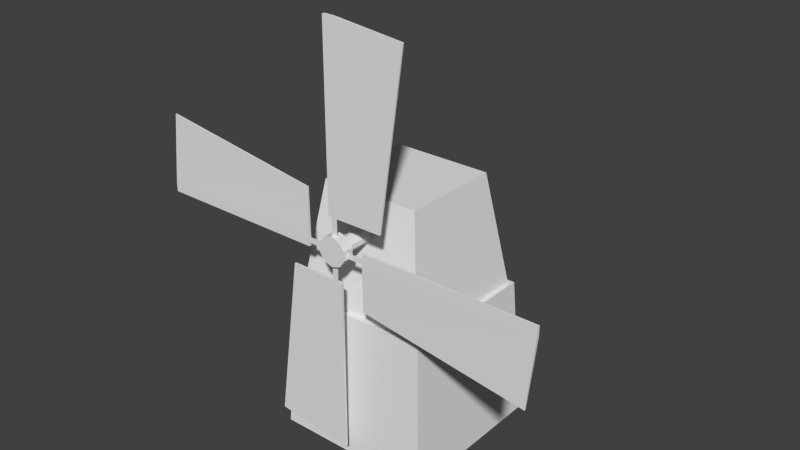# Source: windmill.blend  (saved by Blender 2.68.0; exported with 4.5.12 LTS)
import bpy
from mathutils import Matrix  # noqa: F401  (used for matrix-valued properties, if any)

bpy.ops.wm.read_factory_settings(use_empty=True)
scene = bpy.context.scene
scene.name = 'Scene'

# ---- collections
col_collection_1 = bpy.data.collections.new('Collection 1'); scene.collection.children.link(col_collection_1)

# ---- world
world_world = bpy.data.worlds.new('World'); scene.world = world_world
world_world.color = (0.05088, 0.05088, 0.05088)
world_world.use_sun_shadow = False
world_world.sun_shadow_jitter_overblur = 0.0
world_world.cycles.sampling_method = 'MANUAL'
world_world.cycles.sample_map_resolution = 256

# ---- meshes
me_cylinder_001 = bpy.data.meshes.new('Cylinder.001')
me_cylinder_001.from_pydata([(6.438e-08, -13.78, -1.693), (6.438e-08, -13.78, -0.7067), (0.2898, -13.88, -1.693), (0.2898, -13.88, -0.7067), (0.4689, -14.12, -1.693), (0.4689, -14.12, -0.7067), (0.4689, -14.43, -1.693), (0.4689, -14.43, -0.7067), (0.2898, -14.68, -1.693), (0.2898, -14.68, -0.7067), (2.128e-08, -14.77, -1.693), (2.128e-08, -14.77, -0.7067), (-0.2898, -14.68, -1.693), (-0.2898, -14.68, -0.7067), (-0.4689, -14.43, -1.693), (-0.4689, -14.43, -0.7067), (-0.4689, -14.12, -1.693), (-0.4689, -14.12, -0.7067), (-0.2898, -13.88, -1.693), (-0.2898, -13.88, -0.7067), (1.866e-07, -13.34, -1.849), (1.866e-07, -13.34, -1.648), (0.5503, -13.52, -1.849), (0.5503, -13.52, -1.648), (0.8904, -13.99, -1.849), (0.8904, -13.99, -1.648), (0.8904, -14.57, -1.849), (0.8904, -14.57, -1.648), (0.5503, -15.03, -1.849), (0.5503, -15.03, -1.648), (1.048e-07, -15.21, -1.849), (1.048e-07, -15.21, -1.648), (-0.5503, -15.03, -1.849), (-0.5503, -15.03, -1.648), (-0.8904, -14.57, -1.849), (-0.8904, -14.57, -1.648), (-0.8904, -13.99, -1.849), (-0.8904, -13.99, -1.648), (-0.5503, -13.52, -1.849), (-0.5503, -13.52, -1.648), (1.928, -11.08, -1.761), (1.928, -11.08, -1.735), (12.57, -9.569, -1.735), (12.57, -9.569, -1.761), (1.928, -14.69, -1.773), (1.928, -14.69, -1.724), (13.04, -14.69, -1.724), (13.04, -14.69, -1.773), (1.928, -14.46, -1.724), (1.928, -14.46, -1.773), (13.04, -14.46, -1.724), (13.04, -14.46, -1.773), (1.928, -14.07, -1.724), (13.04, -14.07, -1.724), (13.04, -14.07, -1.773), (1.928, -14.07, -1.773), (0.6688, -14.46, -1.773), (0.6688, -14.07, -1.773), (-0.2044, -13.61, -1.773), (0.184, -13.61, -1.773), (-0.2044, -12.35, -1.773), (-0.2044, -1.24, -1.773), (-0.2044, -1.24, -1.724), (-0.2044, -12.35, -1.724), (0.184, -1.24, -1.773), (0.184, -1.24, -1.724), (0.184, -12.35, -1.773), (0.184, -12.35, -1.724), (0.4124, -1.24, -1.773), (0.4124, -1.24, -1.724), (0.4124, -12.35, -1.724), (0.4124, -12.35, -1.773), (-4.708, -1.707, -1.761), (-4.708, -1.707, -1.735), (-3.197, -12.35, -1.735), (-3.197, -12.35, -1.761), (-1.928, -17.47, -1.761), (-1.928, -17.47, -1.735), (-12.57, -18.99, -1.735), (-12.57, -18.99, -1.761), (-1.928, -13.86, -1.773), (-1.928, -13.86, -1.724), (-13.04, -13.86, -1.724), (-13.04, -13.86, -1.773), (-1.928, -14.09, -1.724), (-1.928, -14.09, -1.773), (-13.04, -14.09, -1.724), (-13.04, -14.09, -1.773), (-1.928, -14.48, -1.724), (-13.04, -14.48, -1.724), (-13.04, -14.48, -1.773), (-1.928, -14.48, -1.773), (-0.6688, -14.09, -1.773), (-0.6688, -14.48, -1.773), (0.2044, -14.95, -1.773), (-0.184, -14.95, -1.773), (0.2044, -16.21, -1.773), (0.2044, -27.31, -1.773), (0.2044, -27.31, -1.724), (0.2044, -16.21, -1.724), (-0.184, -27.31, -1.773), (-0.184, -27.31, -1.724), (-0.184, -16.21, -1.773), (-0.184, -16.21, -1.724), (-0.4124, -27.31, -1.773), (-0.4124, -27.31, -1.724), (-0.4124, -16.21, -1.724), (-0.4124, -16.21, -1.773), (4.708, -26.85, -1.761), (4.708, -26.85, -1.735), (3.197, -16.21, -1.735), (3.197, -16.21, -1.761)], [], [(0, 1, 3, 2), (2, 3, 5, 4), (4, 5, 7, 6), (6, 7, 9, 8), (8, 9, 11, 10), (10, 11, 13, 12), (12, 13, 15, 14), (14, 15, 17, 16), (3, 1, 19, 17, 15, 13, 11, 9, 7, 5), (18, 19, 1, 0), (16, 17, 19, 18), (0, 2, 4, 6, 8, 10, 12, 14, 16, 18), (20, 21, 23, 22), (22, 23, 25, 24), (24, 25, 27, 26), (26, 27, 29, 28), (28, 29, 31, 30), (30, 31, 33, 32), (32, 33, 35, 34), (34, 35, 37, 36), (23, 21, 39, 37, 35, 33, 31, 29, 27, 25), (38, 39, 21, 20), (36, 37, 39, 38), (20, 22, 24, 26, 28, 30, 32, 34, 36, 38), (55, 52, 41, 40), (52, 53, 42, 41), (53, 54, 43, 42), (54, 55, 40, 43), (40, 41, 42, 43), (47, 46, 45, 44), (44, 45, 48, 49), (45, 46, 50, 48), (46, 47, 51, 50), (47, 44, 49, 51), (49, 48, 52, 55), (48, 50, 53, 52), (50, 51, 54, 53), (51, 49, 55, 54), (55, 49, 56, 57), (60, 66, 59, 58), (64, 66, 60, 61), (65, 64, 61, 62), (67, 65, 62, 63), (66, 67, 63, 60), (68, 71, 66, 64), (69, 68, 64, 65), (70, 69, 65, 67), (71, 70, 67, 66), (68, 69, 70, 71), (75, 74, 73, 72), (61, 60, 75, 72), (62, 61, 72, 73), (63, 62, 73, 74), (60, 63, 74, 75), (91, 88, 77, 76), (88, 89, 78, 77), (89, 90, 79, 78), (90, 91, 76, 79), (76, 77, 78, 79), (83, 82, 81, 80), (80, 81, 84, 85), (81, 82, 86, 84), (82, 83, 87, 86), (83, 80, 85, 87), (85, 84, 88, 91), (84, 86, 89, 88), (86, 87, 90, 89), (87, 85, 91, 90), (91, 85, 92, 93), (96, 102, 95, 94), (100, 102, 96, 97), (101, 100, 97, 98), (103, 101, 98, 99), (102, 103, 99, 96), (104, 107, 102, 100), (105, 104, 100, 101), (106, 105, 101, 103), (107, 106, 103, 102), (104, 105, 106, 107), (111, 110, 109, 108), (97, 96, 111, 108), (98, 97, 108, 109), (99, 98, 109, 110), (96, 99, 110, 111)])
me_cylinder_001.polygons.foreach_set('use_smooth', [1, 1, 1, 1, 1, 1, 1, 1, 0, 1, 1, 0, 1, 1, 1, 1, 1, 1, 1, 1, 0, 1, 1, 0, 0, 0, 0, 0, 0, 0, 0, 0, 0, 0, 0, 0, 0, 0, 0, 0, 0, 0, 0, 0, 0, 0, 0, 0, 0, 0, 0, 0, 0, 0, 0, 0, 0, 0, 0, 0, 0, 0, 0, 0, 0, 0, 0, 0, 0, 0, 0, 0, 0, 0, 0, 0, 0, 0, 0, 0, 0, 0, 0, 0])
me_cylinder_001.use_remesh_preserve_volume = False
me_cylinder_001.use_remesh_preserve_attributes = False
me_cylinder_001.use_mirror_vertex_groups = False
me_cylinder_001.auto_texspace = False
me_cylinder_001.update()
me_cube_001 = bpy.data.meshes.new('Cube.001')
me_cube_001.from_pydata([(-2.0, -2.0, 0.0), (-2.0, 2.0, 0.0), (2.0, 2.0, 0.0), (2.0, -2.0, 0.0), (-1.799, -1.799, 3.597), (-1.799, 1.799, 3.597), (1.799, 1.799, 3.597), (1.799, -1.799, 3.597), (-1.692, -1.692, 3.597), (-1.692, 1.692, 3.597), (1.692, 1.692, 3.597), (1.692, -1.692, 3.597), (-1.259, -1.259, 6.448), (-1.259, 1.259, 6.448), (1.259, 1.259, 6.448), (1.259, -1.259, 6.448), (0.5625, 2.012, 0.0), (0.5625, 0.01166, 0.0), (-0.5625, 0.01166, 0.0), (-0.5625, 2.012, 0.0), (0.5625, 1.935, 2.551), (0.5625, 0.01166, 2.551), (-0.5625, 0.01166, 2.551), (-0.5625, 1.935, 2.551)], [], [(4, 5, 1, 0), (5, 6, 2, 1), (6, 7, 3, 2), (7, 4, 0, 3), (0, 1, 2, 3), (7, 6, 10, 11), (11, 10, 14, 15), (5, 4, 8, 9), (6, 5, 9, 10), (4, 7, 11, 8), (15, 14, 13, 12), (8, 11, 15, 12), (9, 8, 12, 13), (10, 9, 13, 14), (20, 21, 17, 16), (21, 22, 18, 17), (22, 23, 19, 18), (23, 20, 16, 19), (16, 17, 18, 19), (23, 22, 21, 20)])
me_cube_001.use_remesh_preserve_volume = False
me_cube_001.use_remesh_preserve_attributes = False
me_cube_001.use_mirror_vertex_groups = False
me_cube_001.update()

# ---- objects
ob_windmill_fan = bpy.data.objects.new('Windmill fan', me_cylinder_001)
ob_windmill_body = bpy.data.objects.new('windmill body', me_cube_001)

# ---- transforms, parenting, visibility, modifiers, constraints
ob_windmill_fan.location = (0.0, 0.0, 0.0)
ob_windmill_fan.rotation_euler = (-1.571, -2.22e-16, 2.22e-16)
ob_windmill_fan.scale = (0.3884, 0.3884, 1.326)
ob_windmill_fan.show_texture_space = True
ob_windmill_fan.lineart.crease_threshold = 0.0
_m = ob_windmill_fan.modifiers.new('EdgeSplit', 'EDGE_SPLIT')
ob_windmill_body.location = (0.0, 0.0, 0.0)
ob_windmill_body.lineart.crease_threshold = 0.0
_m = ob_windmill_body.modifiers.new('EdgeSplit', 'EDGE_SPLIT')

# ---- collection membership
col_collection_1.objects.link(ob_windmill_fan)
col_collection_1.objects.link(ob_windmill_body)

# ---- scene / render settings (as saved in the file)
scene.frame_start = 1; scene.frame_end = 250; scene.frame_set(1)
scene.render.engine = 'BLENDER_EEVEE_NEXT'
scene.render.image_settings.color_mode = 'RGB'
scene.render.image_settings.compression = 90
scene.render.resolution_percentage = 50
scene.render.dither_intensity = 0.0
scene.cycles.use_denoising = False
scene.cycles.samples = 10
scene.cycles.sampling_pattern = 'TABULATED_SOBOL'
scene.cycles.light_sampling_threshold = 0.0
scene.cycles.use_adaptive_sampling = False
scene.cycles.use_light_tree = False
scene.cycles.blur_glossy = 0.0
scene.cycles.volume_bounces = 1
scene.cycles.pixel_filter_type = 'GAUSSIAN'
scene.cycles.sample_clamp_indirect = 0.0
scene.view_settings.view_transform = 'Standard'
bpy.context.view_layer.update()

# ---- added for rendering (the .blend has no active camera and no usable light): camera, sun
cam_auto = bpy.data.cameras.new('AutoCamera')
cam_auto.lens = 50.0
cam_auto.sensor_width = 36.0
cam_auto.clip_end = 1000.0
ob_auto_camera = bpy.data.objects.new('AutoCamera', cam_auto)
scene.collection.objects.link(ob_auto_camera)
ob_auto_camera.location = (14.1837, -17.2404, 16.6511)
ob_auto_camera.rotation_euler = (1.09748, -7.21219e-08, 0.694738)
scene.camera = ob_auto_camera
light_auto_sun = bpy.data.lights.new('AutoSun', 'SUN')
light_auto_sun.energy = 3.0
light_auto_sun.angle = 0.0523599
ob_auto_sun = bpy.data.objects.new('AutoSun', light_auto_sun)
scene.collection.objects.link(ob_auto_sun)
ob_auto_sun.rotation_euler = (0.872665, 0.174533, 0.523599)
bpy.context.view_layer.update()
